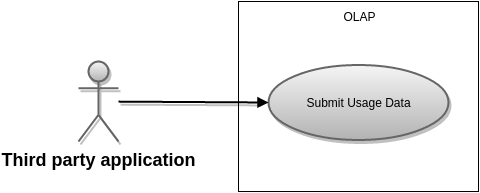

The diagram above was exported from draw.io. Its source (the exported page's mxGraphModel, read from the mxfile embedded in the PNG):
<mxGraphModel dx="880" dy="440" grid="1" gridSize="10" guides="1" tooltips="1" connect="1" arrows="1" fold="1" page="1" pageScale="1" pageWidth="826" pageHeight="1169" background="#ffffff" math="0">
  <root>
    <mxCell id="0" style=";html=1;" />
    <mxCell id="1" style=";html=1;" parent="0" />
    <mxCell id="6d3775211d71e21f-158" value="&lt;div style=&quot;text-align: left&quot;&gt;OLAP&lt;/div&gt;" style="whiteSpace=wrap;html=1;verticalAlign=top;" vertex="1" parent="1">
      <mxGeometry x="300" y="100" width="240" height="190" as="geometry" />
    </mxCell>
    <mxCell id="90" value="&lt;span style=&quot;font-style: normal&quot;&gt;Third party application&lt;/span&gt;" style="shape=umlActor;verticalLabelPosition=bottom;verticalAlign=top;fontStyle=3;fontSize=18;fontFamily=Helvetica;strokeWidth=2;html=1;gray" vertex="1" parent="1">
      <mxGeometry x="140" y="160" width="40" height="80" as="geometry" />
    </mxCell>
    <mxCell id="119" value="Submit Usage Data" style="shape=mxgraph.flowchart.on-page_reference;strokeWidth=2;html=1;gray" vertex="1" parent="1">
      <mxGeometry x="330" y="163" width="180" height="75" as="geometry" />
    </mxCell>
    <mxCell id="139" value="" style="edgeStyle=none;entryX=0;entryY=0.5;entryPerimeter=0;strokeWidth=2;endArrow=block;endFill=1;html=1;gray;strokeColor=#000000;" edge="1" parent="1" source="90" target="119">
      <mxGeometry width="100" height="100" as="geometry">
        <mxPoint y="100" as="sourcePoint" />
        <mxPoint x="100" as="targetPoint" />
      </mxGeometry>
    </mxCell>
  </root>
</mxGraphModel>